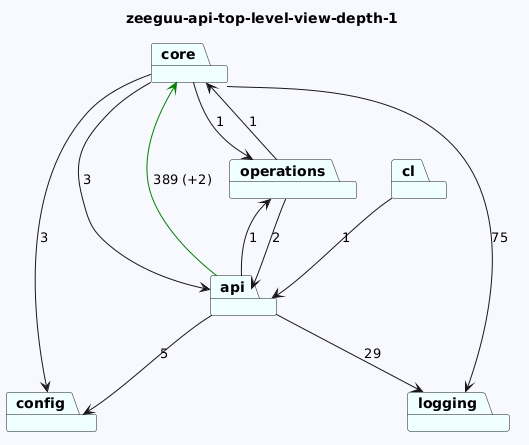

The diagram above was rendered by PlantUML. Its source (embedded in the PNG):
@startuml
skinparam backgroundColor GhostWhite
title zeeguu-api-top-level-view-depth-1
package "core" #Azure
package "operations" #Azure
package "api" #Azure
package "config" #Azure
package "cl" #Azure
package "logging" #Azure
"core"-->"logging"  : 75
"core"-->"api"  : 3
"core"-->"operations"  : 1
"core"-->"config"  : 3
"operations"-->"api"  : 2
"operations"-->"core"  : 1
"api"-->"config"  : 5
"api"-->"logging"  : 29
"api"-->"operations"  : 1
"api"-->"core" #Green : 389 (+2)

"cl"-->"api"  : 1
@enduml